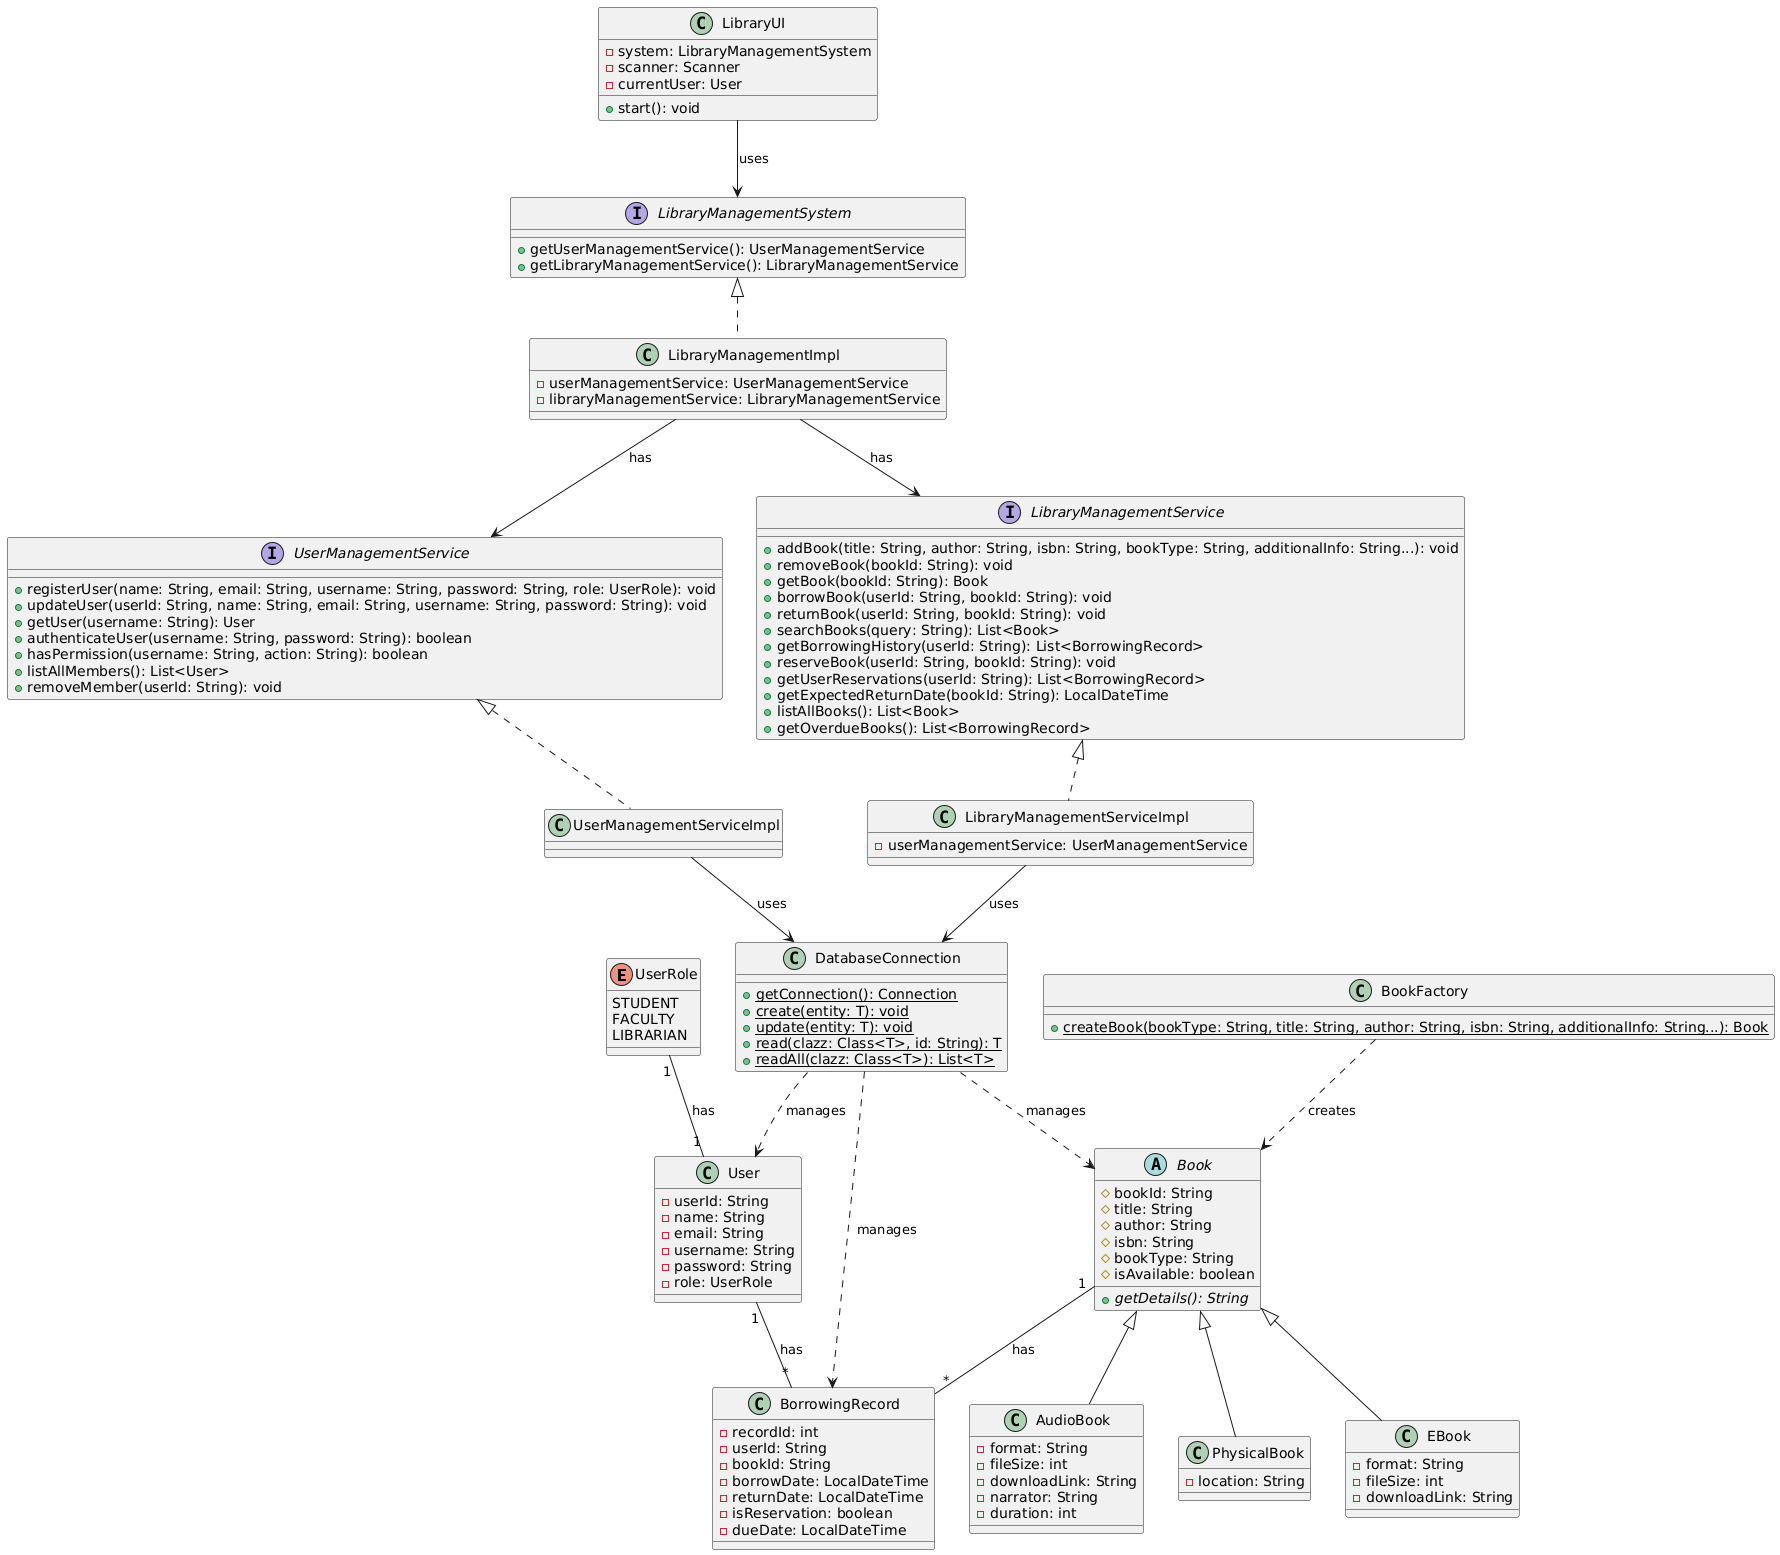

The diagram above was rendered by PlantUML. Its source (embedded in the PNG):
@startuml
' Enums
enum UserRole {
  STUDENT
  FACULTY
  LIBRARIAN
}

' Interfaces
interface LibraryManagementSystem {
  +getUserManagementService(): UserManagementService
  +getLibraryManagementService(): LibraryManagementService
}

interface UserManagementService {
  +registerUser(name: String, email: String, username: String, password: String, role: UserRole): void
  +updateUser(userId: String, name: String, email: String, username: String, password: String): void
  +getUser(username: String): User
  +authenticateUser(username: String, password: String): boolean
  +hasPermission(username: String, action: String): boolean
  +listAllMembers(): List<User>
  +removeMember(userId: String): void
}

interface LibraryManagementService {
  +addBook(title: String, author: String, isbn: String, bookType: String, additionalInfo: String...): void
  +removeBook(bookId: String): void
  +getBook(bookId: String): Book
  +borrowBook(userId: String, bookId: String): void
  +returnBook(userId: String, bookId: String): void
  +searchBooks(query: String): List<Book>
  +getBorrowingHistory(userId: String): List<BorrowingRecord>
  +reserveBook(userId: String, bookId: String): void
  +getUserReservations(userId: String): List<BorrowingRecord>
  +getExpectedReturnDate(bookId: String): LocalDateTime
  +listAllBooks(): List<Book>
  +getOverdueBooks(): List<BorrowingRecord>
}

' Classes
abstract class Book {
  #bookId: String
  #title: String
  #author: String
  #isbn: String
  #bookType: String
  #isAvailable: boolean
  +{abstract} getDetails(): String
}

class PhysicalBook {
  -location: String
}

class EBook {
  -format: String
  -fileSize: int
  -downloadLink: String
}

class AudioBook {
  -format: String
  -fileSize: int
  -downloadLink: String
  -narrator: String
  -duration: int
}

class User {
  -userId: String
  -name: String
  -email: String
  -username: String
  -password: String
  -role: UserRole
}

class BorrowingRecord {
  -recordId: int
  -userId: String
  -bookId: String
  -borrowDate: LocalDateTime
  -returnDate: LocalDateTime
  -isReservation: boolean
  -dueDate: LocalDateTime
}

class BookFactory {
  +{static} createBook(bookType: String, title: String, author: String, isbn: String, additionalInfo: String...): Book
}

class UserManagementServiceImpl {
}

class LibraryManagementServiceImpl {
  -userManagementService: UserManagementService
}

class LibraryManagementImpl {
  -userManagementService: UserManagementService
  -libraryManagementService: LibraryManagementService
}

class DatabaseConnection {
  +{static} getConnection(): Connection
  +{static} create(entity: T): void
  +{static} update(entity: T): void
  +{static} read(clazz: Class<T>, id: String): T
  +{static} readAll(clazz: Class<T>): List<T>
}

class LibraryUI {
  -system: LibraryManagementSystem
  -scanner: Scanner
  -currentUser: User
  +start(): void
}

' Relationships
UserRole "1" -- "1" User: has
Book <|-- PhysicalBook
Book <|-- EBook
Book <|-- AudioBook
BookFactory ..> Book: creates
User "1" -- "*" BorrowingRecord: has
Book "1" -- "*" BorrowingRecord: has
UserManagementService <|.. UserManagementServiceImpl
LibraryManagementService <|.. LibraryManagementServiceImpl
LibraryManagementSystem <|.. LibraryManagementImpl
LibraryManagementImpl --> UserManagementService: has
LibraryManagementImpl --> LibraryManagementService: has
LibraryUI --> LibraryManagementSystem: uses

UserManagementServiceImpl --> DatabaseConnection: uses
LibraryManagementServiceImpl --> DatabaseConnection: uses
DatabaseConnection ..> Book: manages
DatabaseConnection ..> User: manages
DatabaseConnection ..> BorrowingRecord: manages
@enduml